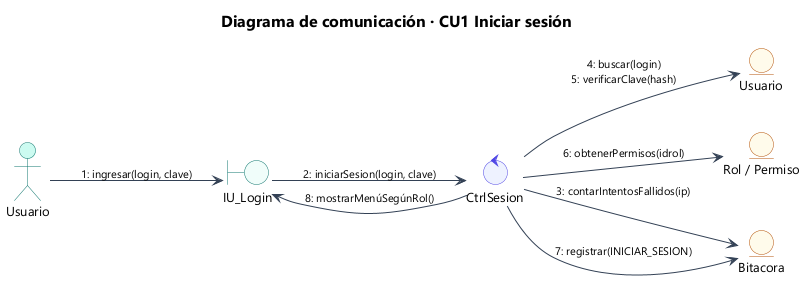

The diagram above was rendered by PlantUML. Its source (embedded in the PNG):
@startuml 30_com_cu01
!include estilo.iuml
title Diagrama de comunicación · CU1 Iniciar sesión
left to right direction
actor "Usuario" as A
boundary "IU_Login" as IU
control "CtrlSesion" as C
entity "Usuario" as U
entity "Rol / Permiso" as R
entity "Bitacora" as B
A --> IU : "1: ingresar(login, clave)"
IU --> C : "2: iniciarSesion(login, clave)"
C --> B : "3: contarIntentosFallidos(ip)"
C --> U : "4: buscar(login)\n5: verificarClave(hash)"
C --> R : "6: obtenerPermisos(idrol)"
C --> B : "7: registrar(INICIAR_SESION)"
C --> IU : "8: mostrarMenúSegúnRol()"
@enduml